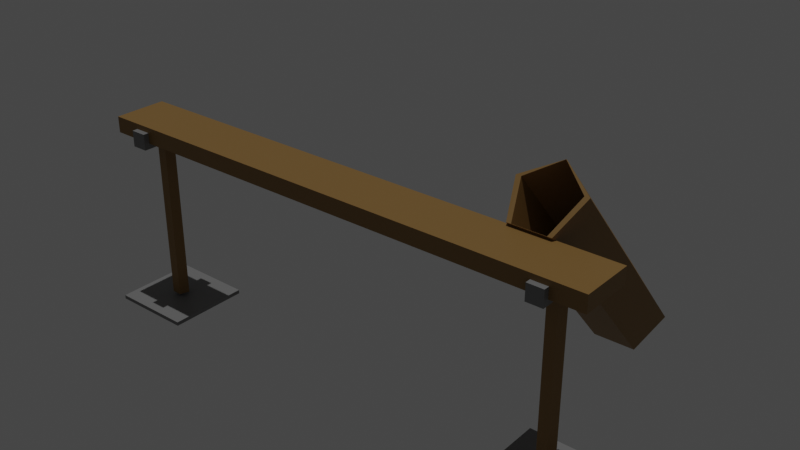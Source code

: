 # Source: beam1.blend  (saved by Blender 2.80.75; exported with 4.5.12 LTS)
import bpy
from mathutils import Matrix  # noqa: F401  (used for matrix-valued properties, if any)

bpy.ops.wm.read_factory_settings(use_empty=True)
scene = bpy.context.scene
scene.name = 'Scene'

# ---- collections
col_collection = bpy.data.collections.new('Collection'); scene.collection.children.link(col_collection)

# ---- materials (node trees are filled in below, after node groups)
mat_material_001 = bpy.data.materials.new('Material.001')
mat_material_001.use_transparent_shadow = False
mat_material_002 = bpy.data.materials.new('Material.002')
mat_material_002.use_transparent_shadow = False

# ---- material node trees
mat_material_001.use_nodes = True; mat_material_001.node_tree.nodes.clear()
_N = mat_material_001.node_tree.nodes; _L = mat_material_001.node_tree.links
n0 = _N.new('ShaderNodeOutputMaterial'); n0.name = 'Material Output'; n0.location = (300, 300)
n1 = _N.new('ShaderNodeBsdfPrincipled'); n1.name = 'Principled BSDF'; n1.location = (10, 300)
n1.distribution = 'GGX'
n1.subsurface_method = 'BURLEY'
n1.inputs[0].default_value = (0.275, 0.1546, 0.0443, 1.0)
n1.inputs[3].default_value = 1.45
n1.inputs[27].default_value = (0.0, 0.0, 0.0, 1.0)
n1.inputs[28].default_value = 1.0
_L.new(n1.outputs[0], n0.inputs[0])
n0.is_active_output = True
mat_material_002.use_nodes = True; mat_material_002.node_tree.nodes.clear()
_N = mat_material_002.node_tree.nodes; _L = mat_material_002.node_tree.links
n0 = _N.new('ShaderNodeOutputMaterial'); n0.name = 'Material Output'; n0.location = (300, 300)
n1 = _N.new('ShaderNodeBsdfPrincipled'); n1.name = 'Principled BSDF'; n1.location = (10, 300)
n1.distribution = 'GGX'
n1.subsurface_method = 'BURLEY'
n1.inputs[0].default_value = (0.214, 0.214, 0.214, 1.0)
n1.inputs[3].default_value = 1.45
n1.inputs[27].default_value = (0.0, 0.0, 0.0, 1.0)
n1.inputs[28].default_value = 1.0
_L.new(n1.outputs[0], n0.inputs[0])
n0.is_active_output = True

# ---- world
world_world = bpy.data.worlds.new('World'); scene.world = world_world
world_world.use_nodes = True; world_world.node_tree.nodes.clear()
_N = world_world.node_tree.nodes; _L = world_world.node_tree.links
n0 = _N.new('ShaderNodeOutputWorld'); n0.name = 'World Output'; n0.location = (300, 300)
n1 = _N.new('ShaderNodeBackground'); n1.name = 'Background'; n1.location = (10, 300)
n1.inputs[0].default_value = (0.05088, 0.05088, 0.05088, 1.0)
_L.new(n1.outputs[0], n0.inputs[0])
n0.is_active_output = True
world_world.color = (0.05088, 0.05088, 0.05088)
world_world.use_sun_shadow = False
world_world.sun_shadow_jitter_overblur = 0.0

# ---- lights
light_sun = bpy.data.lights.new('Sun', 'SUN')
light_sun.transmission_factor = 0.0
light_sun.energy = 1.0
light_sun.shadow_soft_size = 0.125

# ---- meshes
me_cube_001 = bpy.data.meshes.new('Cube.001')
me_cube_001.from_pydata([(-1.0, -1.0, 2.141), (-1.0, -1.0, -2.141), (-1.0, 1.0, 2.141), (-1.0, 1.0, -2.141), (1.0, -1.0, 2.141), (1.0, -1.0, -2.141), (1.0, 1.0, 2.141), (1.0, 1.0, -2.141), (0.8774, 1.21, -0.6984), (0.8774, 1.21, 3.525), (0.8774, -1.21, -0.6984), (0.8774, -1.21, 3.525), (0.8152, 1.21, -0.6984), (0.8152, 1.21, 3.525), (0.8152, -1.21, -0.6984), (0.8152, -1.21, 3.525), (-0.8916, -1.21, 3.525), (-0.8916, -1.21, -0.6984), (-0.8916, 1.21, 3.525), (-0.8916, 1.21, -0.6984), (-0.8294, -1.21, 3.525), (-0.8294, -1.21, -0.6984), (-0.8294, 1.21, 3.525), (-0.8294, 1.21, -0.6984), (-0.8609, 0.3214, 2.82), (-0.8609, 0.3214, 48.03), (-0.8297, 0.09933, 2.82), (-0.8297, 0.09933, 48.03), (-0.8416, -0.26, 2.82), (-0.8416, -0.26, 48.03), (-0.8802, -0.26, 2.82), (-0.8802, -0.26, 48.03), (-0.8921, 0.09933, 2.82), (-0.8921, 0.09933, 48.03), (0.8463, 0.3214, 2.82), (0.8463, 0.3214, 48.03), (0.8775, 0.09933, 2.82), (0.8775, 0.09933, 48.03), (0.8656, -0.26, 2.82), (0.8656, -0.26, 48.03), (0.827, -0.26, 2.82), (0.827, -0.26, 48.03), (0.8151, 0.09933, 2.82), (0.8151, 0.09933, 48.03), (-1.02, -1.546, 49.92), (-1.02, -1.546, 48.88), (-1.02, 1.546, 49.92), (-1.02, 1.546, 48.88), (-0.7039, -1.546, 49.92), (-0.7039, -1.546, 48.88), (-0.7039, 1.546, 49.92), (-0.7039, 1.546, 48.88), (0.6874, -1.546, 49.92), (0.6874, -1.546, 48.88), (0.6874, 1.546, 49.92), (0.6874, 1.546, 48.88), (1.003, -1.546, 49.92), (1.003, -1.546, 48.88), (1.003, 1.546, 49.92), (1.003, 1.546, 48.88)], [], [(0, 1, 3, 2), (2, 3, 7, 6), (6, 7, 5, 4), (4, 5, 1, 0), (2, 6, 4, 0), (7, 3, 1, 5), (8, 9, 11, 10), (10, 11, 15, 14), (14, 15, 13, 12), (12, 13, 9, 8), (10, 14, 12, 8), (15, 11, 9, 13), (16, 17, 19, 18), (18, 19, 23, 22), (22, 23, 21, 20), (20, 21, 17, 16), (18, 22, 20, 16), (23, 19, 17, 21), (24, 25, 27, 26), (26, 27, 29, 28), (28, 29, 31, 30), (27, 25, 33, 31, 29), (30, 31, 33, 32), (32, 33, 25, 24), (24, 26, 28, 30, 32), (34, 35, 37, 36), (36, 37, 39, 38), (38, 39, 41, 40), (37, 35, 43, 41, 39), (40, 41, 43, 42), (42, 43, 35, 34), (34, 36, 38, 40, 42), (44, 45, 47, 46), (46, 47, 51, 50), (50, 51, 49, 48), (48, 49, 45, 44), (46, 50, 48, 44), (51, 47, 45, 49), (52, 53, 55, 54), (54, 55, 59, 58), (58, 59, 57, 56), (56, 57, 53, 52), (54, 58, 56, 52), (59, 55, 53, 57)])
me_cube_001.polygons.foreach_set('material_index', [0, 0, 0, 0, 0, 0, 1, 1, 1, 1, 1, 1, 1, 1, 1, 1, 1, 1, 0, 0, 0, 0, 0, 0, 0, 0, 0, 0, 0, 0, 0, 0, 1, 1, 1, 1, 1, 1, 1, 1, 1, 1, 1, 1])
_uv = me_cube_001.uv_layers.new(name='UVMap')
_uv.uv.foreach_set('vector', [0.375, 0.0, 0.625, 0.0, 0.625, 0.25, 0.375, 0.25, 0.375, 0.25, 0.625, 0.25, 0.625, 0.5, 0.375, 0.5, 0.375, 0.5, 0.625, 0.5, 0.625, 0.75, 0.375, 0.75, 0.375, 0.75, 0.625, 0.75, 0.625, 1.0, 0.375, 1.0, 0.125, 0.5, 0.375, 0.5, 0.375, 0.75, 0.125, 0.75, 0.625, 0.5, 0.875, 0.5, 0.875, 0.75, 0.625, 0.75, 0.375, 0.0, 0.625, 0.0, 0.625, 0.25, 0.375, 0.25, 0.375, 0.25, 0.625, 0.25, 0.625, 0.5, 0.375, 0.5, 0.375, 0.5, 0.625, 0.5, 0.625, 0.75, 0.375, 0.75, 0.375, 0.75, 0.625, 0.75, 0.625, 1.0, 0.375, 1.0, 0.125, 0.5, 0.375, 0.5, 0.375, 0.75, 0.125, 0.75, 0.625, 0.5, 0.875, 0.5, 0.875, 0.75, 0.625, 0.75, 0.375, 0.0, 0.625, 0.0, 0.625, 0.25, 0.375, 0.25, 0.375, 0.25, 0.625, 0.25, 0.625, 0.5, 0.375, 0.5, 0.375, 0.5, 0.625, 0.5, 0.625, 0.75, 0.375, 0.75, 0.375, 0.75, 0.625, 0.75, 0.625, 1.0, 0.375, 1.0, 0.125, 0.5, 0.375, 0.5, 0.375, 0.75, 0.125, 0.75, 0.625, 0.5, 0.875, 0.5, 0.875, 0.75, 0.625, 0.75, 1.0, 0.5, 1.0, 1.0, 0.8, 1.0, 0.8, 0.5, 0.8, 0.5, 0.8, 1.0, 0.6, 1.0, 0.6, 0.5, 0.6, 0.5, 0.6, 1.0, 0.4, 1.0, 0.4, 0.5, 0.4783, 0.3242, 0.25, 0.49, 0.02175, 0.3242, 0.1089, 0.05584, 0.3911, 0.05584, 0.4, 0.5, 0.4, 1.0, 0.2, 1.0, 0.2, 0.5, 0.2, 0.5, 0.2, 1.0, 2.98e-08, 1.0, 2.98e-08, 0.5, 0.75, 0.49, 0.9783, 0.3242, 0.8911, 0.05584, 0.6089, 0.05584, 0.5217, 0.3242, 1.0, 0.5, 1.0, 1.0, 0.8, 1.0, 0.8, 0.5, 0.8, 0.5, 0.8, 1.0, 0.6, 1.0, 0.6, 0.5, 0.6, 0.5, 0.6, 1.0, 0.4, 1.0, 0.4, 0.5, 0.4783, 0.3242, 0.25, 0.49, 0.02175, 0.3242, 0.1089, 0.05584, 0.3911, 0.05584, 0.4, 0.5, 0.4, 1.0, 0.2, 1.0, 0.2, 0.5, 0.2, 0.5, 0.2, 1.0, 2.98e-08, 1.0, 2.98e-08, 0.5, 0.75, 0.49, 0.9783, 0.3242, 0.8911, 0.05584, 0.6089, 0.05584, 0.5217, 0.3242, 0.375, 0.0, 0.625, 0.0, 0.625, 0.25, 0.375, 0.25, 0.375, 0.25, 0.625, 0.25, 0.625, 0.5, 0.375, 0.5, 0.375, 0.5, 0.625, 0.5, 0.625, 0.75, 0.375, 0.75, 0.375, 0.75, 0.625, 0.75, 0.625, 1.0, 0.375, 1.0, 0.125, 0.5, 0.375, 0.5, 0.375, 0.75, 0.125, 0.75, 0.625, 0.5, 0.875, 0.5, 0.875, 0.75, 0.625, 0.75, 0.375, 0.0, 0.625, 0.0, 0.625, 0.25, 0.375, 0.25, 0.375, 0.25, 0.625, 0.25, 0.625, 0.5, 0.375, 0.5, 0.375, 0.5, 0.625, 0.5, 0.625, 0.75, 0.375, 0.75, 0.375, 0.75, 0.625, 0.75, 0.625, 1.0, 0.375, 1.0, 0.125, 0.5, 0.375, 0.5, 0.375, 0.75, 0.125, 0.75, 0.625, 0.5, 0.875, 0.5, 0.875, 0.75, 0.625, 0.75])
me_cube_001.materials.append(mat_material_001)
me_cube_001.materials.append(mat_material_002)
me_cube_001.use_remesh_preserve_volume = False
me_cube_001.use_remesh_preserve_attributes = False
me_cube_001.use_mirror_vertex_groups = False
me_cube_001.update()
me_cube_006 = bpy.data.meshes.new('Cube.006')
me_cube_006.from_pydata([(0.682, 2.757, -20.46), (0.8124, 8.037, 54.18), (0.8124, 2.061, -14.28), (0.7626, 6.91, 64.18), (0.7626, 0.9338, -4.284), (0.6014, 6.91, 64.18), (0.6014, 0.9338, -4.284), (0.5516, 8.037, 54.18), (0.5516, 2.061, -14.28), (0.682, 7.714, 36.32), (0.8124, 7.098, 43.43), (0.5516, 6.967, 41.92)], [], [(3, 4, 6, 5), (1, 10, 2, 4, 3), (5, 6, 8, 11, 7), (9, 11, 8, 0), (10, 9, 0, 2)])
_uv = me_cube_006.uv_layers.new(name='UVMap')
_uv.uv.foreach_set('vector', [0.6, 0.0, 0.6, 1.0, 0.4, 1.0, 0.4, 0.0, 0.8, 0.0, 0.8, 0.1571, 0.8, 1.0, 0.6, 1.0, 0.6, 0.0, 0.4, 0.0, 0.4, 1.0, 0.2, 1.0, 0.2, 0.1791, 0.2, 0.0, 2.98e-08, 0.1706, 0.2, 0.1791, 0.2, 1.0, 2.98e-08, 1.0, 0.8, 0.1571, 1.0, 0.1706, 1.0, 1.0, 0.8, 1.0])
me_cube_006.materials.append(mat_material_001)
me_cube_006.materials.append(mat_material_002)
me_cube_006.use_remesh_preserve_volume = False
me_cube_006.use_remesh_preserve_attributes = False
me_cube_006.use_mirror_vertex_groups = False
me_cube_006.update()

# ---- objects
ob_cube = bpy.data.objects.new('Cube', me_cube_001)
ob_sun = bpy.data.objects.new('Sun', light_sun)
ob_cube_001 = bpy.data.objects.new('Cube.001', me_cube_006)

# ---- transforms, parenting, visibility, modifiers, constraints
ob_cube.location = (0.0, 0.0, 4.354)
ob_cube.scale = (6.334, 0.6467, -0.09247)
ob_cube.lineart.crease_threshold = 0.0
ob_sun.location = (0.0, 0.0, 0.0)
ob_sun.lineart.crease_threshold = 0.0
ob_cube_001.location = (0.0, -0.05792, 4.354)
ob_cube_001.scale = (6.334, 0.6467, -0.06415)
ob_cube_001.lineart.crease_threshold = 0.0
_m = ob_cube_001.modifiers.new('Solidify', 'SOLIDIFY')
_m.thickness = -0.02
_m.nonmanifold_thickness_mode = 'FIXED'
_m.nonmanifold_merge_threshold = 0.0003

# ---- collection membership
col_collection.objects.link(ob_cube)
col_collection.objects.link(ob_sun)
col_collection.objects.link(ob_cube_001)

# ---- scene / render settings (as saved in the file)
scene.frame_start = 1; scene.frame_end = 250; scene.frame_set(1)
scene.render.engine = 'BLENDER_EEVEE_NEXT'
scene.cycles.use_denoising = False
scene.cycles.samples = 128
scene.cycles.sampling_pattern = 'TABULATED_SOBOL'
scene.cycles.use_adaptive_sampling = False
scene.cycles.use_light_tree = False
scene.view_settings.view_transform = 'Filmic'
bpy.context.view_layer.update()

# ---- added for rendering (the .blend has no active camera): camera
cam_auto = bpy.data.cameras.new('AutoCamera')
cam_auto.lens = 50.0
cam_auto.sensor_width = 36.0
cam_auto.clip_end = 1000.0
ob_auto_camera = bpy.data.objects.new('AutoCamera', cam_auto)
scene.collection.objects.link(ob_auto_camera)
ob_auto_camera.location = (14.1915, -15.0226, 14.0973)
ob_auto_camera.rotation_euler = (1.09748, -7.21219e-08, 0.694738)
scene.camera = ob_auto_camera
bpy.context.view_layer.update()
